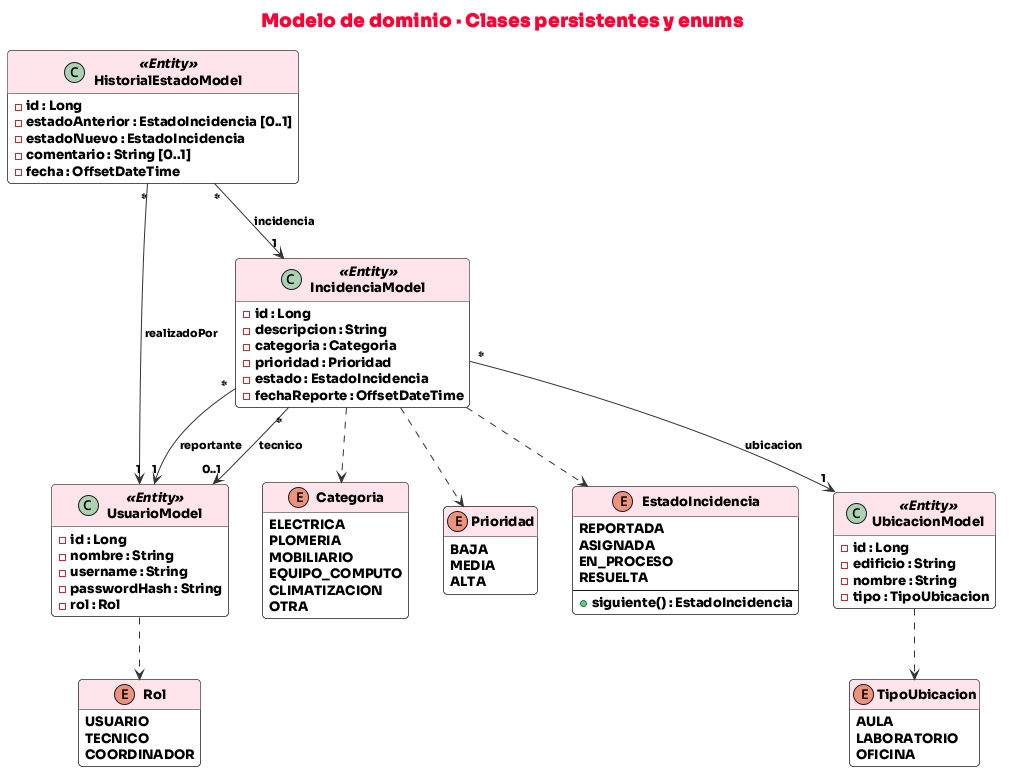

The diagram above was rendered by PlantUML. Its source (embedded in the PNG):
@startuml clases
!include _estilo.iuml
hide empty methods
title Modelo de dominio · Clases persistentes y enums
enum Rol {
  USUARIO
  TECNICO
  COORDINADOR
}
enum Categoria {
  ELECTRICA
  PLOMERIA
  MOBILIARIO
  EQUIPO_COMPUTO
  CLIMATIZACION
  OTRA
}
enum Prioridad {
  BAJA
  MEDIA
  ALTA
}
enum EstadoIncidencia {
  REPORTADA
  ASIGNADA
  EN_PROCESO
  RESUELTA
  --
  + siguiente() : EstadoIncidencia
}
enum TipoUbicacion {
  AULA
  LABORATORIO
  OFICINA
}
class UsuarioModel <<Entity>> {
  - id : Long
  - nombre : String
  - username : String
  - passwordHash : String
  - rol : Rol
}
class UbicacionModel <<Entity>> {
  - id : Long
  - edificio : String
  - nombre : String
  - tipo : TipoUbicacion
}
class IncidenciaModel <<Entity>> {
  - id : Long
  - descripcion : String
  - categoria : Categoria
  - prioridad : Prioridad
  - estado : EstadoIncidencia
  - fechaReporte : OffsetDateTime
}
class HistorialEstadoModel <<Entity>> {
  - id : Long
  - estadoAnterior : EstadoIncidencia [0..1]
  - estadoNuevo : EstadoIncidencia
  - comentario : String [0..1]
  - fecha : OffsetDateTime
}
IncidenciaModel "*" --> "1" UbicacionModel : ubicacion
IncidenciaModel "*" --> "1" UsuarioModel : reportante
IncidenciaModel "*" --> "0..1" UsuarioModel : tecnico
HistorialEstadoModel "*" --> "1" IncidenciaModel : incidencia
HistorialEstadoModel "*" --> "1" UsuarioModel : realizadoPor
UsuarioModel ..> Rol
UbicacionModel ..> TipoUbicacion
IncidenciaModel ..> Categoria
IncidenciaModel ..> Prioridad
IncidenciaModel ..> EstadoIncidencia
@enduml